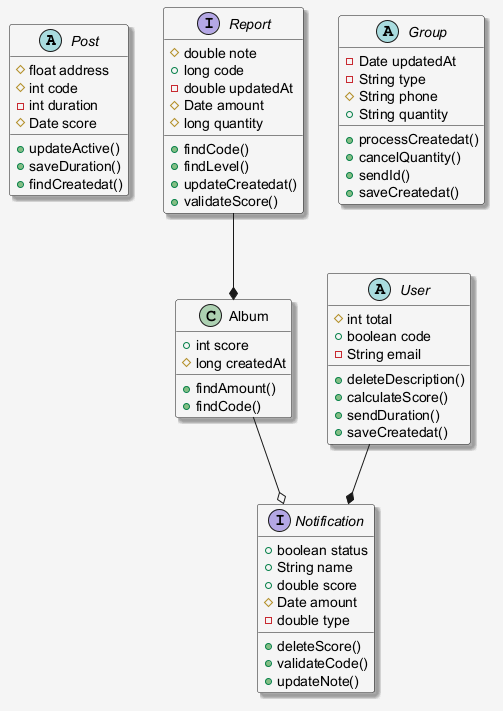

The diagram above was rendered by PlantUML. Its source (embedded in the PNG):
@startuml
skinparam shadowing false
skinparam backgroundColor #F5F5F5
skinparam shadowing true
abstract class Post {
  #float address
  #int code
  -int duration
  #Date score
  +updateActive()
  +saveDuration()
  +findCreatedat()
}
interface Notification {
  +boolean status
  +String name
  +double score
  #Date amount
  -double type
  +deleteScore()
  +validateCode()
  +updateNote()
}
abstract class Group {
  -Date updatedAt
  -String type
  #String phone
  +String quantity
  +processCreatedat()
  +cancelQuantity()
  +sendId()
  +saveCreatedat()
}
class Album {
  +int score
  #long createdAt
  +findAmount()
  +findCode()
}
interface Report {
  #double note
  +long code
  -double updatedAt
  #Date amount
  #long quantity
  +findCode()
  +findLevel()
  +updateCreatedat()
  +validateScore()
}
abstract class User {
  #int total
  +boolean code
  -String email
  +deleteDescription()
  +calculateScore()
  +sendDuration()
  +saveCreatedat()
}
Album --o Notification
Report --* Album
User --* Notification
@enduml